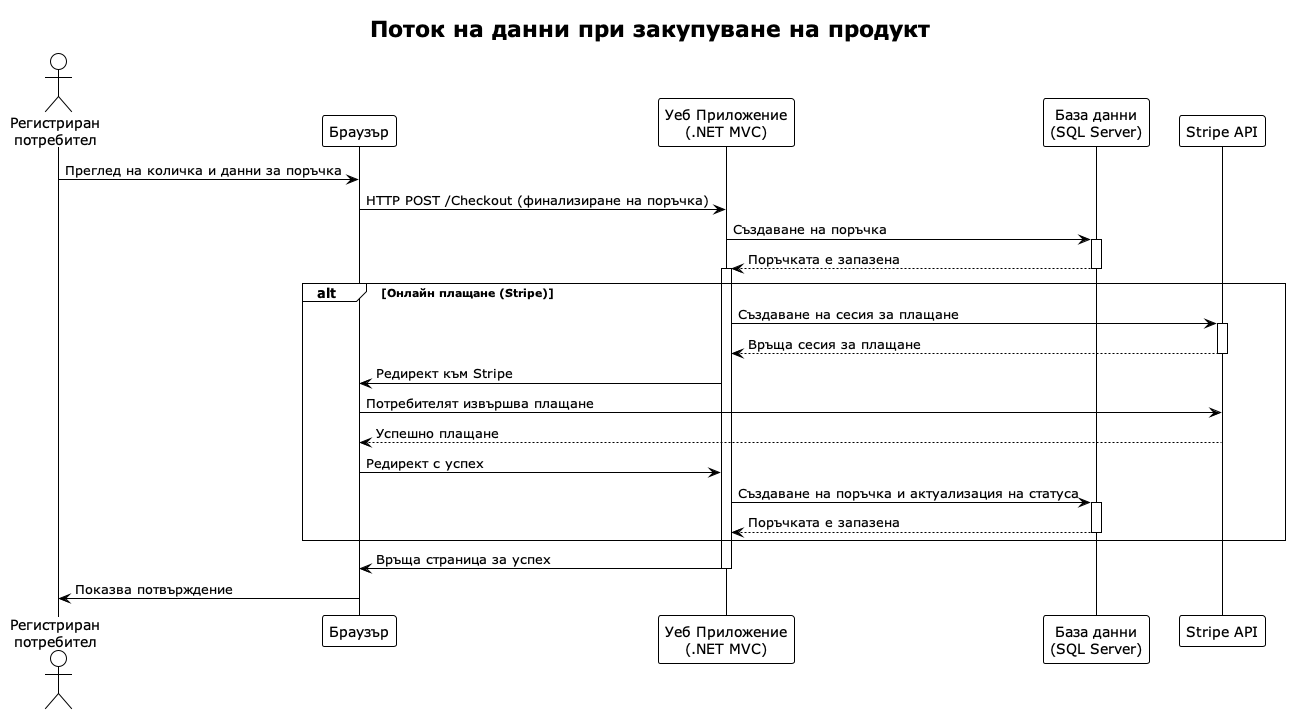

The diagram above was rendered by PlantUML. Its source (embedded in the PNG):
@startuml
!theme plain
title Поток на данни при закупуване на продукт

actor "Регистриран\nпотребител" as User
participant "Браузър" as Browser
participant "Уеб Приложение\n(.NET MVC)" as WebApp
participant "База данни\n(SQL Server)" as DB
participant "Stripe API" as Stripe

User -> Browser : Преглед на количка и данни за поръчка
Browser -> WebApp : HTTP POST /Checkout (финализиране на поръчка)
WebApp -> DB : Създаване на поръчка
    activate DB
    DB --> WebApp : Поръчката е запазена
    deactivate DB
activate WebApp

alt Онлайн плащане (Stripe)
    WebApp -> Stripe : Създаване на сесия за плащане
    activate Stripe
    Stripe --> WebApp : Връща сесия за плащане
    deactivate Stripe
    WebApp -> Browser : Редирект към Stripe
    Browser -> Stripe : Потребителят извършва плащане
    Stripe --> Browser : Успешно плащане
    Browser -> WebApp : Редирект с успех
    WebApp -> DB : Създаване на поръчка и актуализация на статуса
    activate DB
    DB --> WebApp : Поръчката е запазена
    deactivate DB
end

WebApp -> Browser : Връща страница за успех
deactivate WebApp
Browser -> User : Показва потвърждение
@enduml